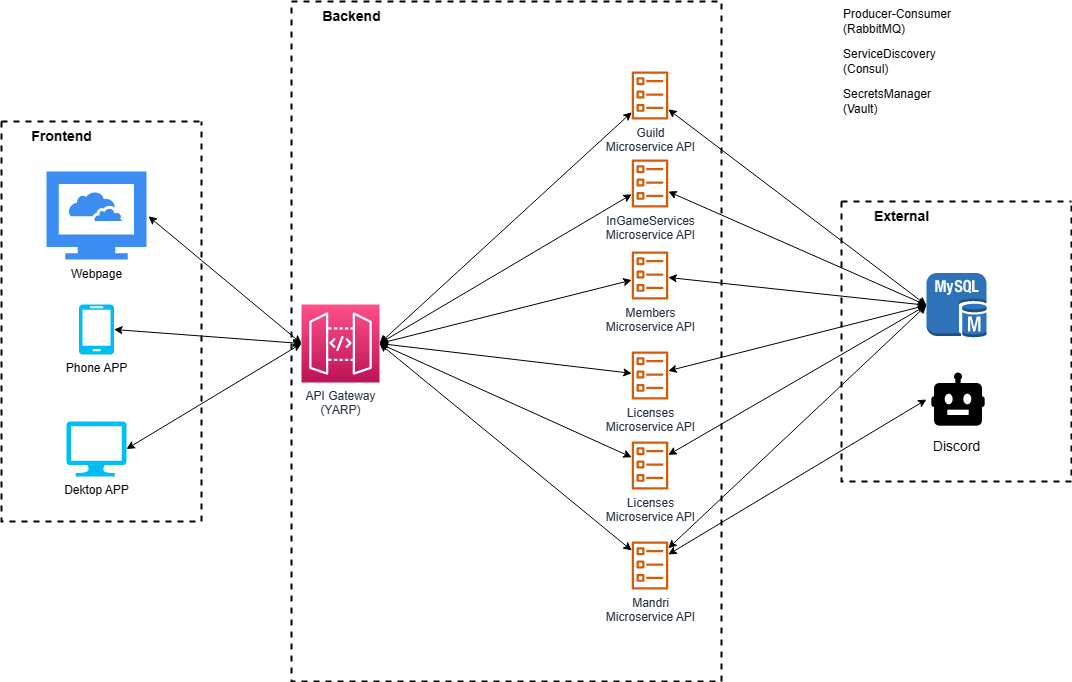

The diagram above was exported from draw.io. Its source (the exported page's mxGraphModel, read from the mxfile embedded in the PNG):
<mxGraphModel dx="1050" dy="1408" grid="1" gridSize="10" guides="1" tooltips="1" connect="1" arrows="1" fold="1" page="1" pageScale="1" pageWidth="1169" pageHeight="827" math="0" shadow="0">
  <root>
    <mxCell id="0" />
    <mxCell id="1" parent="0" />
    <mxCell id="p4vigblwNUIJXVuNZLBS-34" value="" style="rounded=0;whiteSpace=wrap;html=1;dashed=1;labelBackgroundColor=#ffffff;fillColor=none;gradientColor=none;container=1;pointerEvents=0;collapsible=0;recursiveResize=0;strokeWidth=2;" parent="1" vertex="1">
      <mxGeometry x="330" y="-800" width="430" height="680" as="geometry" />
    </mxCell>
    <mxCell id="p4vigblwNUIJXVuNZLBS-35" value="Guild&lt;br&gt;&amp;nbsp;Microservice API&amp;nbsp;" style="sketch=0;outlineConnect=0;fontColor=#232F3E;gradientColor=none;fillColor=#D45B07;strokeColor=none;dashed=0;verticalLabelPosition=bottom;verticalAlign=top;align=center;html=1;fontSize=12;fontStyle=0;aspect=fixed;pointerEvents=1;shape=mxgraph.aws4.ecs_task;" parent="p4vigblwNUIJXVuNZLBS-34" vertex="1">
      <mxGeometry x="339.99999999999994" y="70" width="37" height="48" as="geometry" />
    </mxCell>
    <mxCell id="p4vigblwNUIJXVuNZLBS-36" value="InGameServices&lt;br&gt;&amp;nbsp;Microservice API&amp;nbsp;" style="sketch=0;outlineConnect=0;fontColor=#232F3E;gradientColor=none;fillColor=#D45B07;strokeColor=none;dashed=0;verticalLabelPosition=bottom;verticalAlign=top;align=center;html=1;fontSize=12;fontStyle=0;aspect=fixed;pointerEvents=1;shape=mxgraph.aws4.ecs_task;" parent="p4vigblwNUIJXVuNZLBS-34" vertex="1">
      <mxGeometry x="340" y="158" width="37" height="48" as="geometry" />
    </mxCell>
    <mxCell id="p4vigblwNUIJXVuNZLBS-37" value="API Gateway&lt;br&gt;(YARP)" style="sketch=0;points=[[0,0,0],[0.25,0,0],[0.5,0,0],[0.75,0,0],[1,0,0],[0,1,0],[0.25,1,0],[0.5,1,0],[0.75,1,0],[1,1,0],[0,0.25,0],[0,0.5,0],[0,0.75,0],[1,0.25,0],[1,0.5,0],[1,0.75,0]];outlineConnect=0;fontColor=#232F3E;gradientColor=#FF4F8B;gradientDirection=north;fillColor=#BC1356;strokeColor=#ffffff;dashed=0;verticalLabelPosition=bottom;verticalAlign=top;align=center;html=1;fontSize=12;fontStyle=0;aspect=fixed;shape=mxgraph.aws4.resourceIcon;resIcon=mxgraph.aws4.api_gateway;" parent="p4vigblwNUIJXVuNZLBS-34" vertex="1">
      <mxGeometry x="10" y="303" width="78" height="78" as="geometry" />
    </mxCell>
    <mxCell id="p4vigblwNUIJXVuNZLBS-39" value="" style="endArrow=classic;startArrow=classic;html=1;rounded=0;exitX=1;exitY=0.5;exitDx=0;exitDy=0;exitPerimeter=0;" parent="p4vigblwNUIJXVuNZLBS-34" source="p4vigblwNUIJXVuNZLBS-37" target="p4vigblwNUIJXVuNZLBS-36" edge="1">
      <mxGeometry width="50" height="50" relative="1" as="geometry">
        <mxPoint x="170" y="136" as="sourcePoint" />
        <mxPoint x="300.21000000000004" y="227.54249462943062" as="targetPoint" />
      </mxGeometry>
    </mxCell>
    <mxCell id="p4vigblwNUIJXVuNZLBS-40" value="" style="endArrow=classic;startArrow=classic;html=1;rounded=0;exitX=1;exitY=0.5;exitDx=0;exitDy=0;exitPerimeter=0;" parent="p4vigblwNUIJXVuNZLBS-34" source="p4vigblwNUIJXVuNZLBS-37" target="p4vigblwNUIJXVuNZLBS-35" edge="1">
      <mxGeometry width="50" height="50" relative="1" as="geometry">
        <mxPoint x="168" y="145" as="sourcePoint" />
        <mxPoint x="334.1472727272728" y="131.48623201979672" as="targetPoint" />
      </mxGeometry>
    </mxCell>
    <mxCell id="p4vigblwNUIJXVuNZLBS-41" value="&lt;b&gt;&lt;font style=&quot;font-size: 14px;&quot;&gt;Backend&lt;/font&gt;&lt;/b&gt;" style="text;html=1;align=center;verticalAlign=middle;resizable=0;points=[];autosize=1;strokeColor=none;fillColor=none;" parent="p4vigblwNUIJXVuNZLBS-34" vertex="1">
      <mxGeometry x="20" width="80" height="30" as="geometry" />
    </mxCell>
    <mxCell id="p4vigblwNUIJXVuNZLBS-46" value="Mandri &lt;br&gt;Microservice API" style="sketch=0;outlineConnect=0;fontColor=#232F3E;gradientColor=none;fillColor=#D45B07;strokeColor=none;dashed=0;verticalLabelPosition=bottom;verticalAlign=top;align=center;html=1;fontSize=12;fontStyle=0;aspect=fixed;pointerEvents=1;shape=mxgraph.aws4.ecs_task;" parent="p4vigblwNUIJXVuNZLBS-34" vertex="1">
      <mxGeometry x="340.00000000000006" y="540" width="37" height="48" as="geometry" />
    </mxCell>
    <mxCell id="p4vigblwNUIJXVuNZLBS-47" value="" style="endArrow=classic;startArrow=classic;html=1;rounded=0;exitX=1;exitY=0.5;exitDx=0;exitDy=0;exitPerimeter=0;" parent="p4vigblwNUIJXVuNZLBS-34" source="p4vigblwNUIJXVuNZLBS-37" target="p4vigblwNUIJXVuNZLBS-46" edge="1">
      <mxGeometry width="50" height="50" relative="1" as="geometry">
        <mxPoint x="158" y="155" as="sourcePoint" />
        <mxPoint x="334.1472727272728" y="132.34964603342337" as="targetPoint" />
      </mxGeometry>
    </mxCell>
    <mxCell id="djIHjz0tDxsBnf5vTEEk-2" value="Members&lt;br&gt;&amp;nbsp;Microservice API&amp;nbsp;" style="sketch=0;outlineConnect=0;fontColor=#232F3E;gradientColor=none;fillColor=#D45B07;strokeColor=none;dashed=0;verticalLabelPosition=bottom;verticalAlign=top;align=center;html=1;fontSize=12;fontStyle=0;aspect=fixed;pointerEvents=1;shape=mxgraph.aws4.ecs_task;" vertex="1" parent="p4vigblwNUIJXVuNZLBS-34">
      <mxGeometry x="340.00000000000006" y="250" width="37" height="48" as="geometry" />
    </mxCell>
    <mxCell id="djIHjz0tDxsBnf5vTEEk-3" value="" style="endArrow=classic;startArrow=classic;html=1;rounded=0;exitX=1;exitY=0.5;exitDx=0;exitDy=0;exitPerimeter=0;" edge="1" parent="p4vigblwNUIJXVuNZLBS-34" target="djIHjz0tDxsBnf5vTEEk-2" source="p4vigblwNUIJXVuNZLBS-37">
      <mxGeometry width="50" height="50" relative="1" as="geometry">
        <mxPoint x="118" y="323" as="sourcePoint" />
        <mxPoint x="300.21000000000004" y="355.5424946294306" as="targetPoint" />
      </mxGeometry>
    </mxCell>
    <mxCell id="djIHjz0tDxsBnf5vTEEk-5" value="Licenses&lt;br&gt;&amp;nbsp;Microservice API&amp;nbsp;" style="sketch=0;outlineConnect=0;fontColor=#232F3E;gradientColor=none;fillColor=#D45B07;strokeColor=none;dashed=0;verticalLabelPosition=bottom;verticalAlign=top;align=center;html=1;fontSize=12;fontStyle=0;aspect=fixed;pointerEvents=1;shape=mxgraph.aws4.ecs_task;" vertex="1" parent="p4vigblwNUIJXVuNZLBS-34">
      <mxGeometry x="340.00000000000006" y="350" width="37" height="48" as="geometry" />
    </mxCell>
    <mxCell id="djIHjz0tDxsBnf5vTEEk-6" value="" style="endArrow=classic;startArrow=classic;html=1;rounded=0;exitX=1;exitY=0.5;exitDx=0;exitDy=0;exitPerimeter=0;" edge="1" parent="p4vigblwNUIJXVuNZLBS-34" target="djIHjz0tDxsBnf5vTEEk-5" source="p4vigblwNUIJXVuNZLBS-37">
      <mxGeometry width="50" height="50" relative="1" as="geometry">
        <mxPoint x="118" y="287" as="sourcePoint" />
        <mxPoint x="300.21000000000004" y="447.5424946294306" as="targetPoint" />
      </mxGeometry>
    </mxCell>
    <mxCell id="djIHjz0tDxsBnf5vTEEk-8" value="Licenses&lt;br&gt;&amp;nbsp;Microservice API&amp;nbsp;" style="sketch=0;outlineConnect=0;fontColor=#232F3E;gradientColor=none;fillColor=#D45B07;strokeColor=none;dashed=0;verticalLabelPosition=bottom;verticalAlign=top;align=center;html=1;fontSize=12;fontStyle=0;aspect=fixed;pointerEvents=1;shape=mxgraph.aws4.ecs_task;" vertex="1" parent="p4vigblwNUIJXVuNZLBS-34">
      <mxGeometry x="340.00000000000006" y="440" width="37" height="48" as="geometry" />
    </mxCell>
    <mxCell id="djIHjz0tDxsBnf5vTEEk-9" value="" style="endArrow=classic;startArrow=classic;html=1;rounded=0;exitX=1;exitY=0.5;exitDx=0;exitDy=0;exitPerimeter=0;" edge="1" parent="p4vigblwNUIJXVuNZLBS-34" target="djIHjz0tDxsBnf5vTEEk-8" source="p4vigblwNUIJXVuNZLBS-37">
      <mxGeometry width="50" height="50" relative="1" as="geometry">
        <mxPoint x="118" y="317" as="sourcePoint" />
        <mxPoint x="300.21000000000004" y="569.5424946294306" as="targetPoint" />
      </mxGeometry>
    </mxCell>
    <mxCell id="p4vigblwNUIJXVuNZLBS-49" value="" style="endArrow=classic;startArrow=classic;html=1;rounded=0;entryX=0;entryY=0.5;entryDx=0;entryDy=0;entryPerimeter=0;" parent="1" source="p4vigblwNUIJXVuNZLBS-35" target="p4vigblwNUIJXVuNZLBS-67" edge="1">
      <mxGeometry width="50" height="50" relative="1" as="geometry">
        <mxPoint x="820" y="-226" as="sourcePoint" />
        <mxPoint x="910" y="-221.32661570535083" as="targetPoint" />
      </mxGeometry>
    </mxCell>
    <mxCell id="p4vigblwNUIJXVuNZLBS-50" value="" style="endArrow=classic;startArrow=classic;html=1;rounded=0;entryX=0;entryY=0.5;entryDx=0;entryDy=0;entryPerimeter=0;" parent="1" source="p4vigblwNUIJXVuNZLBS-36" target="p4vigblwNUIJXVuNZLBS-67" edge="1">
      <mxGeometry width="50" height="50" relative="1" as="geometry">
        <mxPoint x="686.7727272727273" y="-348.39903191650274" as="sourcePoint" />
        <mxPoint x="910" y="-211.4712868785141" as="targetPoint" />
      </mxGeometry>
    </mxCell>
    <mxCell id="p4vigblwNUIJXVuNZLBS-52" value="" style="endArrow=classic;startArrow=classic;html=1;rounded=0;exitX=1.02;exitY=0.509;exitDx=0;exitDy=0;exitPerimeter=0;entryX=0;entryY=0.5;entryDx=0;entryDy=0;entryPerimeter=0;" parent="1" source="p4vigblwNUIJXVuNZLBS-56" target="p4vigblwNUIJXVuNZLBS-37" edge="1">
      <mxGeometry width="50" height="50" relative="1" as="geometry">
        <mxPoint x="428" y="-261" as="sourcePoint" />
        <mxPoint x="590.21" y="-176.70445909700493" as="targetPoint" />
      </mxGeometry>
    </mxCell>
    <mxCell id="p4vigblwNUIJXVuNZLBS-53" value="" style="endArrow=classic;startArrow=classic;html=1;rounded=0;exitX=1;exitY=0.5;exitDx=0;exitDy=0;exitPerimeter=0;entryX=0;entryY=0.5;entryDx=0;entryDy=0;entryPerimeter=0;" parent="1" source="p4vigblwNUIJXVuNZLBS-59" target="p4vigblwNUIJXVuNZLBS-37" edge="1">
      <mxGeometry width="50" height="50" relative="1" as="geometry">
        <mxPoint x="192" y="-155.20800000000008" as="sourcePoint" />
        <mxPoint x="350" y="-261" as="targetPoint" />
      </mxGeometry>
    </mxCell>
    <mxCell id="p4vigblwNUIJXVuNZLBS-54" value="" style="endArrow=classic;startArrow=classic;html=1;rounded=0;exitX=1;exitY=0.5;exitDx=0;exitDy=0;exitPerimeter=0;entryX=0;entryY=0.5;entryDx=0;entryDy=0;entryPerimeter=0;" parent="1" source="p4vigblwNUIJXVuNZLBS-58" target="p4vigblwNUIJXVuNZLBS-37" edge="1">
      <mxGeometry width="50" height="50" relative="1" as="geometry">
        <mxPoint x="170" y="-277.5" as="sourcePoint" />
        <mxPoint x="340" y="-270" as="targetPoint" />
      </mxGeometry>
    </mxCell>
    <mxCell id="p4vigblwNUIJXVuNZLBS-55" value="" style="swimlane;startSize=0;dashed=1;strokeWidth=2;fontSize=14;fillColor=none;" parent="1" vertex="1">
      <mxGeometry x="40" y="-680" width="200" height="400" as="geometry" />
    </mxCell>
    <mxCell id="p4vigblwNUIJXVuNZLBS-56" value="" style="sketch=0;html=1;aspect=fixed;strokeColor=none;shadow=0;align=center;verticalAlign=top;fillColor=#3B8DF1;shape=mxgraph.gcp2.cloud_computer" parent="p4vigblwNUIJXVuNZLBS-55" vertex="1">
      <mxGeometry x="45" y="50" width="100" height="88" as="geometry" />
    </mxCell>
    <mxCell id="p4vigblwNUIJXVuNZLBS-57" value="Webpage" style="text;html=1;align=center;verticalAlign=middle;resizable=0;points=[];autosize=1;strokeColor=none;fillColor=none;" parent="p4vigblwNUIJXVuNZLBS-55" vertex="1">
      <mxGeometry x="60" y="138" width="70" height="30" as="geometry" />
    </mxCell>
    <mxCell id="p4vigblwNUIJXVuNZLBS-58" value="Phone APP" style="verticalLabelPosition=bottom;html=1;verticalAlign=top;align=center;strokeColor=none;fillColor=#00BEF2;shape=mxgraph.azure.mobile;pointerEvents=1;" parent="p4vigblwNUIJXVuNZLBS-55" vertex="1">
      <mxGeometry x="77.5" y="183" width="35" height="50" as="geometry" />
    </mxCell>
    <mxCell id="p4vigblwNUIJXVuNZLBS-59" value="Dektop APP" style="verticalLabelPosition=bottom;html=1;verticalAlign=top;align=center;strokeColor=none;fillColor=#00BEF2;shape=mxgraph.azure.computer;pointerEvents=1;" parent="p4vigblwNUIJXVuNZLBS-55" vertex="1">
      <mxGeometry x="65" y="300" width="60" height="55" as="geometry" />
    </mxCell>
    <mxCell id="p4vigblwNUIJXVuNZLBS-61" value="&lt;b&gt;&lt;font style=&quot;font-size: 14px;&quot;&gt;Frontend&lt;/font&gt;&lt;/b&gt;" style="text;html=1;align=center;verticalAlign=middle;resizable=0;points=[];autosize=1;strokeColor=none;fillColor=none;" parent="p4vigblwNUIJXVuNZLBS-55" vertex="1">
      <mxGeometry x="20" width="80" height="30" as="geometry" />
    </mxCell>
    <mxCell id="p4vigblwNUIJXVuNZLBS-62" value="" style="swimlane;startSize=0;dashed=1;strokeWidth=2;fontSize=14;fillColor=none;" parent="1" vertex="1">
      <mxGeometry x="880" y="-600" width="230" height="280" as="geometry" />
    </mxCell>
    <mxCell id="p4vigblwNUIJXVuNZLBS-60" value="Discord&amp;nbsp;" style="shape=image;html=1;verticalAlign=top;verticalLabelPosition=bottom;labelBackgroundColor=#ffffff;imageAspect=0;aspect=fixed;image=https://cdn2.iconfinder.com/data/icons/boxicons-solid-vol-1/24/bxs-bot-128.png;dashed=1;strokeWidth=2;fontSize=14;fillColor=none;" parent="p4vigblwNUIJXVuNZLBS-62" vertex="1">
      <mxGeometry x="85" y="166" width="64" height="64" as="geometry" />
    </mxCell>
    <mxCell id="p4vigblwNUIJXVuNZLBS-67" value="" style="outlineConnect=0;dashed=0;verticalLabelPosition=bottom;verticalAlign=top;align=center;html=1;shape=mxgraph.aws3.mysql_db_instance;fillColor=#2E73B8;gradientColor=none;" parent="p4vigblwNUIJXVuNZLBS-62" vertex="1">
      <mxGeometry x="85" y="71.5" width="60" height="64.5" as="geometry" />
    </mxCell>
    <mxCell id="p4vigblwNUIJXVuNZLBS-64" value="&lt;b&gt;&lt;font style=&quot;font-size: 14px;&quot;&gt;External&lt;/font&gt;&lt;/b&gt;" style="text;html=1;align=center;verticalAlign=middle;resizable=0;points=[];autosize=1;strokeColor=none;fillColor=none;" parent="p4vigblwNUIJXVuNZLBS-62" vertex="1">
      <mxGeometry x="20" width="80" height="30" as="geometry" />
    </mxCell>
    <mxCell id="p4vigblwNUIJXVuNZLBS-66" value="" style="endArrow=classic;startArrow=classic;html=1;rounded=0;entryX=0;entryY=0.5;entryDx=0;entryDy=0;entryPerimeter=0;" parent="1" source="p4vigblwNUIJXVuNZLBS-46" target="p4vigblwNUIJXVuNZLBS-67" edge="1">
      <mxGeometry width="50" height="50" relative="1" as="geometry">
        <mxPoint x="660.6927272727273" y="-271.09387258139554" as="sourcePoint" />
        <mxPoint x="910" y="-199.15212584496817" as="targetPoint" />
      </mxGeometry>
    </mxCell>
    <mxCell id="p4vigblwNUIJXVuNZLBS-68" value="" style="endArrow=classic;startArrow=classic;html=1;rounded=0;entryX=0;entryY=0.5;entryDx=0;entryDy=0;" parent="1" source="p4vigblwNUIJXVuNZLBS-46" target="p4vigblwNUIJXVuNZLBS-60" edge="1">
      <mxGeometry width="50" height="50" relative="1" as="geometry">
        <mxPoint x="661" y="-180" as="sourcePoint" />
        <mxPoint x="925" y="-232" as="targetPoint" />
      </mxGeometry>
    </mxCell>
    <mxCell id="djIHjz0tDxsBnf5vTEEk-4" value="" style="endArrow=classic;startArrow=classic;html=1;rounded=0;entryX=0;entryY=0.5;entryDx=0;entryDy=0;entryPerimeter=0;" edge="1" parent="1" source="djIHjz0tDxsBnf5vTEEk-2" target="p4vigblwNUIJXVuNZLBS-67">
      <mxGeometry width="50" height="50" relative="1" as="geometry">
        <mxPoint x="686.7727272727273" y="-220.39903191650274" as="sourcePoint" />
        <mxPoint x="915" y="-114" as="targetPoint" />
      </mxGeometry>
    </mxCell>
    <mxCell id="djIHjz0tDxsBnf5vTEEk-7" value="" style="endArrow=classic;startArrow=classic;html=1;rounded=0;entryX=0;entryY=0.5;entryDx=0;entryDy=0;entryPerimeter=0;" edge="1" parent="1" source="djIHjz0tDxsBnf5vTEEk-5" target="p4vigblwNUIJXVuNZLBS-67">
      <mxGeometry width="50" height="50" relative="1" as="geometry">
        <mxPoint x="686.7727272727273" y="-128.39903191650274" as="sourcePoint" />
        <mxPoint x="915" y="-150" as="targetPoint" />
      </mxGeometry>
    </mxCell>
    <mxCell id="djIHjz0tDxsBnf5vTEEk-10" value="" style="endArrow=classic;startArrow=classic;html=1;rounded=0;entryX=0;entryY=0.5;entryDx=0;entryDy=0;entryPerimeter=0;" edge="1" parent="1" source="djIHjz0tDxsBnf5vTEEk-8" target="p4vigblwNUIJXVuNZLBS-67">
      <mxGeometry width="50" height="50" relative="1" as="geometry">
        <mxPoint x="686.7727272727273" y="-6.399031916502736" as="sourcePoint" />
        <mxPoint x="915" y="-120" as="targetPoint" />
      </mxGeometry>
    </mxCell>
    <mxCell id="p4vigblwNUIJXVuNZLBS-78" value="Producer-Consumer&lt;br&gt;(RabbitMQ)" style="text;html=1;align=left;verticalAlign=middle;resizable=0;points=[];autosize=1;strokeColor=none;fillColor=none;rotation=0;" parent="1" vertex="1">
      <mxGeometry x="880" y="-800" width="130" height="40" as="geometry" />
    </mxCell>
    <mxCell id="djIHjz0tDxsBnf5vTEEk-11" value="ServiceDiscovery&lt;br&gt;(Consul)" style="text;html=1;align=left;verticalAlign=middle;resizable=0;points=[];autosize=1;strokeColor=none;fillColor=none;rotation=0;" vertex="1" parent="1">
      <mxGeometry x="880" y="-760" width="120" height="40" as="geometry" />
    </mxCell>
    <mxCell id="djIHjz0tDxsBnf5vTEEk-12" value="SecretsManager&lt;br&gt;(Vault)" style="text;html=1;align=left;verticalAlign=middle;resizable=0;points=[];autosize=1;strokeColor=none;fillColor=none;rotation=0;" vertex="1" parent="1">
      <mxGeometry x="880" y="-720" width="110" height="40" as="geometry" />
    </mxCell>
    <mxCell id="djIHjz0tDxsBnf5vTEEk-14" style="edgeStyle=orthogonalEdgeStyle;rounded=0;orthogonalLoop=1;jettySize=auto;html=1;exitX=0.5;exitY=1;exitDx=0;exitDy=0;" edge="1" parent="1" source="p4vigblwNUIJXVuNZLBS-55" target="p4vigblwNUIJXVuNZLBS-55">
      <mxGeometry relative="1" as="geometry" />
    </mxCell>
  </root>
</mxGraphModel>